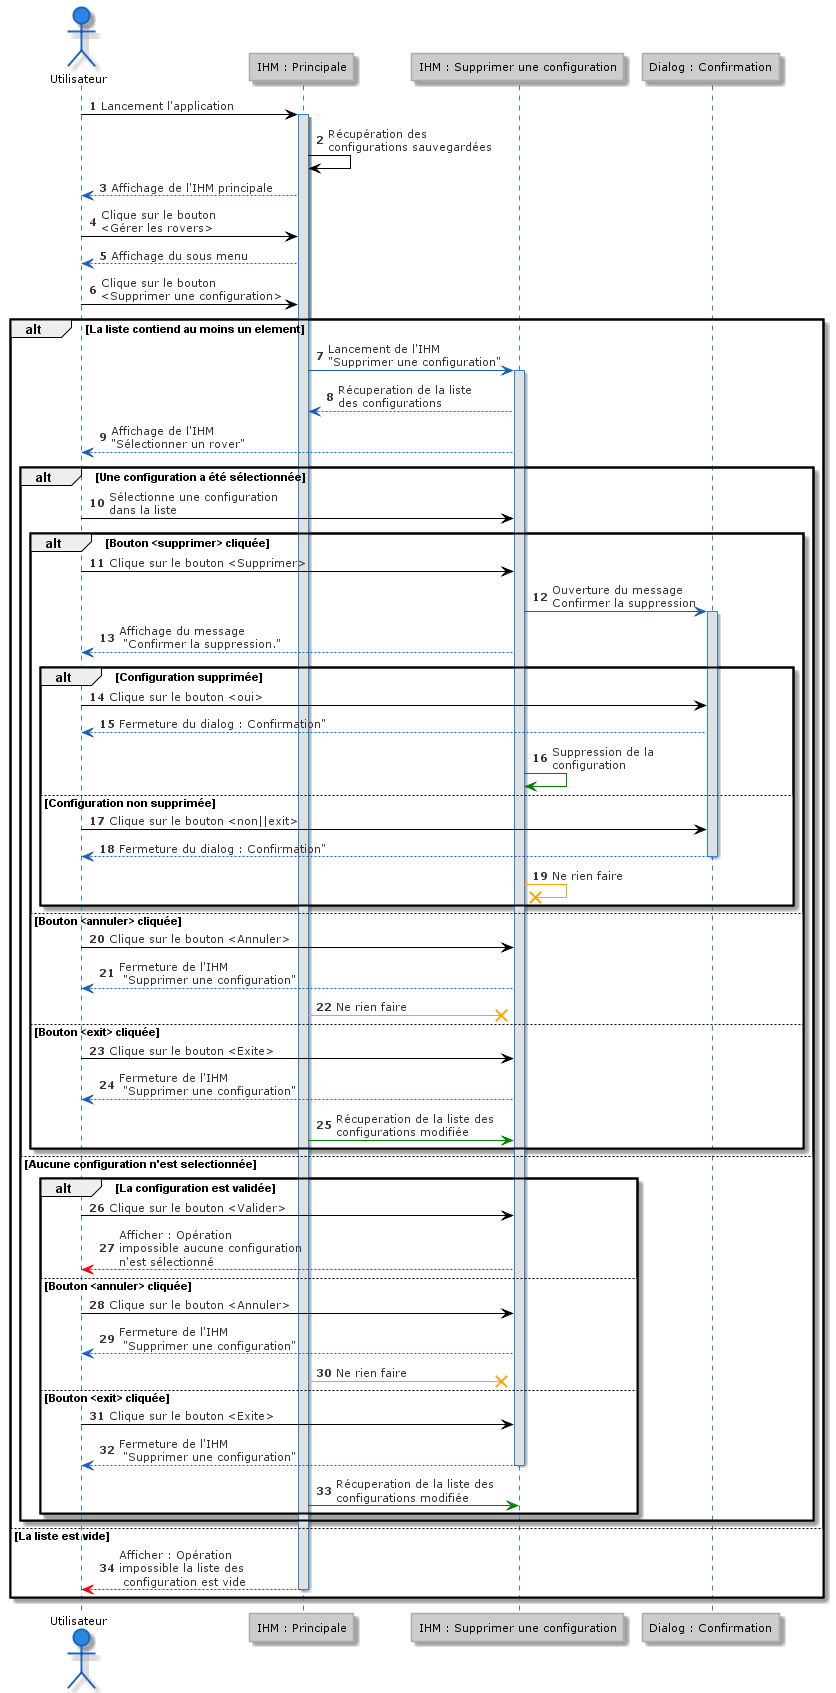

The diagram above was rendered by PlantUML. Its source (embedded in the PNG):
@startuml
!theme reddress-lightblue

actor Utilisateur as Utilisateur
participant IHM_Principale as "IHM : Principale"
participant IHM_DelConfig as "IHM : Supprimer une configuration"
participant DIALOG_DelConfig as "Dialog : Confirmation"

autonumber 1
Utilisateur -> IHM_Principale ++ : Lancement l'application
IHM_Principale -> IHM_Principale : Récupération des \nconfigurations sauvegardées
IHM_Principale [#1A5FB6]--> Utilisateur : Affichage de l'IHM principale

Utilisateur -> IHM_Principale : Clique sur le bouton \n<Gérer les rovers>
IHM_Principale [#1A5FB6]--> Utilisateur : Affichage du sous menu
Utilisateur -> IHM_Principale : Clique sur le bouton \n<Supprimer une configuration>

alt La liste contiend au moins un element
   IHM_Principale [#1A5FB6]->  IHM_DelConfig ++: Lancement de l'IHM\n"Supprimer une configuration" 
   IHM_Principale <--[#1A5FB6] IHM_DelConfig : Récuperation de la liste \ndes configurations
   IHM_DelConfig [#1A5FB6]--> Utilisateur : Affichage de l'IHM \n"Sélectionner un rover"
   
   alt Une configuration a été sélectionnée
      Utilisateur -> IHM_DelConfig : Sélectionne une configuration \ndans la liste

      alt Bouton <supprimer> cliquée
         Utilisateur ->IHM_DelConfig : Clique sur le bouton <Supprimer>
         IHM_DelConfig [#1A5FB6]-> DIALOG_DelConfig ++ : Ouverture du message\nConfirmer la suppression
         IHM_DelConfig [#1A5FB6]--> Utilisateur  : Affichage du message\n "Confirmer la suppression."

            alt Configuration supprimée
                Utilisateur ->DIALOG_DelConfig : Clique sur le bouton <oui>
                DIALOG_DelConfig [#1A5FB6]--> Utilisateur : Fermeture du dialog : Confirmation"
                IHM_DelConfig [#green]->IHM_DelConfig : Suppression de la \nconfiguration
            else Configuration non supprimée
                Utilisateur ->DIALOG_DelConfig : Clique sur le bouton <non||exit>
                DIALOG_DelConfig [#1A5FB6]--> Utilisateur --: Fermeture du dialog : Confirmation"
                IHM_DelConfig [#orange]-x IHM_DelConfig : Ne rien faire
            end
      else Bouton <annuler> cliquée
         Utilisateur ->IHM_DelConfig : Clique sur le bouton <Annuler>
         IHM_DelConfig [#1A5FB6]--> Utilisateur : Fermeture de l'IHM\n "Supprimer une configuration"
         IHM_Principale [#orange]-x IHM_DelConfig : Ne rien faire
       else Bouton <exit> cliquée
         Utilisateur ->IHM_DelConfig : Clique sur le bouton <Exite>
         IHM_DelConfig [#1A5FB6]--> Utilisateur : Fermeture de l'IHM\n "Supprimer une configuration"
         IHM_Principale [#green]-> IHM_DelConfig : Récuperation de la liste des \nconfigurations modifiée
      end
   else Aucune configuration n'est selectionnée

      alt La configuration est validée
         Utilisateur ->IHM_DelConfig : Clique sur le bouton <Valider>
         IHM_DelConfig [#red]-->Utilisateur : Afficher : Opération\nimpossible aucune configuration \nn'est sélectionné

      else Bouton <annuler> cliquée
         Utilisateur ->IHM_DelConfig : Clique sur le bouton <Annuler>
         IHM_DelConfig [#1A5FB6]--> Utilisateur : Fermeture de l'IHM\n "Supprimer une configuration"
         IHM_Principale [#orange]-x IHM_DelConfig : Ne rien faire
      else Bouton <exit> cliquée
         Utilisateur ->IHM_DelConfig : Clique sur le bouton <Exite>
         IHM_DelConfig [#1A5FB6]--> Utilisateur --: Fermeture de l'IHM\n "Supprimer une configuration"
         IHM_Principale [#green]-> IHM_DelConfig : Récuperation de la liste des \nconfigurations modifiée
      end
      
   end
else La liste est vide
      IHM_Principale [#red]-->Utilisateur --: Afficher : Opération\nimpossible la liste des\n configuration est vide
end
@enduml